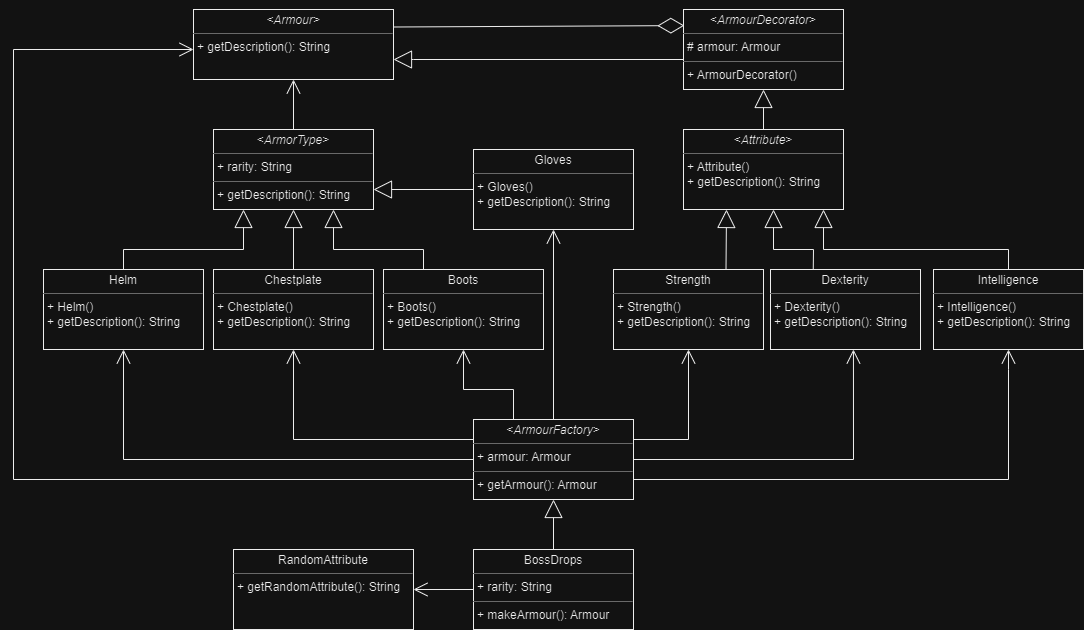

The diagram above was exported from draw.io. Its source (the exported page's mxGraphModel, read from the mxfile embedded in the PNG):
<mxGraphModel dx="1674" dy="739" grid="1" gridSize="10" guides="1" tooltips="1" connect="1" arrows="1" fold="1" page="1" pageScale="1" pageWidth="827" pageHeight="1169" math="0" shadow="0">
  <root>
    <mxCell id="WIyWlLk6GJQsqaUBKTNV-0" />
    <mxCell id="WIyWlLk6GJQsqaUBKTNV-1" parent="WIyWlLk6GJQsqaUBKTNV-0" />
    <mxCell id="h6iKTFP2LxMeGp-C5rs4-20" value="&lt;p style=&quot;margin: 0px ; margin-top: 4px ; text-align: center&quot;&gt;&lt;i&gt;&amp;lt;Armour&amp;gt;&lt;/i&gt;&lt;/p&gt;&lt;hr size=&quot;1&quot;&gt;&lt;p style=&quot;margin: 0px ; margin-left: 4px&quot;&gt;+ getDescription(): String&lt;br&gt;&lt;/p&gt;" style="verticalAlign=top;align=left;overflow=fill;fontSize=12;fontFamily=Helvetica;html=1;" parent="WIyWlLk6GJQsqaUBKTNV-1" vertex="1">
      <mxGeometry x="300" y="40" width="200" height="70" as="geometry" />
    </mxCell>
    <mxCell id="h6iKTFP2LxMeGp-C5rs4-21" value="&lt;p style=&quot;margin: 0px ; margin-top: 4px ; text-align: center&quot;&gt;&amp;lt;&lt;i&gt;ArmorType&lt;/i&gt;&amp;gt;&lt;/p&gt;&lt;hr size=&quot;1&quot;&gt;&lt;p style=&quot;margin: 0px ; margin-left: 4px&quot;&gt;+ rarity: String&lt;/p&gt;&lt;hr size=&quot;1&quot;&gt;&lt;p style=&quot;margin: 0px ; margin-left: 4px&quot;&gt;+ getDescription(): String&lt;/p&gt;" style="verticalAlign=top;align=left;overflow=fill;fontSize=12;fontFamily=Helvetica;html=1;" parent="WIyWlLk6GJQsqaUBKTNV-1" vertex="1">
      <mxGeometry x="320" y="160" width="160" height="80" as="geometry" />
    </mxCell>
    <mxCell id="h6iKTFP2LxMeGp-C5rs4-25" value="" style="endArrow=block;endSize=16;endFill=0;html=1;rounded=0;" parent="WIyWlLk6GJQsqaUBKTNV-1" source="h6iKTFP2LxMeGp-C5rs4-42" edge="1">
      <mxGeometry width="160" relative="1" as="geometry">
        <mxPoint x="400" y="310" as="sourcePoint" />
        <mxPoint x="350" y="240" as="targetPoint" />
        <Array as="points">
          <mxPoint x="230" y="280" />
          <mxPoint x="350" y="280" />
        </Array>
      </mxGeometry>
    </mxCell>
    <mxCell id="h6iKTFP2LxMeGp-C5rs4-26" value="&lt;p style=&quot;margin: 0px ; margin-top: 4px ; text-align: center&quot;&gt;&amp;lt;&lt;i&gt;ArmourDecorator&lt;/i&gt;&amp;gt;&lt;/p&gt;&lt;hr size=&quot;1&quot;&gt;&lt;p style=&quot;margin: 0px ; margin-left: 4px&quot;&gt;# armour: Armour&lt;/p&gt;&lt;hr size=&quot;1&quot;&gt;&lt;p style=&quot;margin: 0px ; margin-left: 4px&quot;&gt;+ ArmourDecorator()&lt;/p&gt;" style="verticalAlign=top;align=left;overflow=fill;fontSize=12;fontFamily=Helvetica;html=1;" parent="WIyWlLk6GJQsqaUBKTNV-1" vertex="1">
      <mxGeometry x="790" y="40" width="160" height="80" as="geometry" />
    </mxCell>
    <mxCell id="h6iKTFP2LxMeGp-C5rs4-38" value="&lt;p style=&quot;margin: 0px ; margin-top: 4px ; text-align: center&quot;&gt;&amp;lt;&lt;i&gt;ArmourFactory&lt;/i&gt;&amp;gt;&lt;/p&gt;&lt;hr size=&quot;1&quot;&gt;&lt;p style=&quot;margin: 0px ; margin-left: 4px&quot;&gt;+ armour: Armour&lt;/p&gt;&lt;hr size=&quot;1&quot;&gt;&lt;p style=&quot;margin: 0px ; margin-left: 4px&quot;&gt;+ getArmour(): Armour&lt;/p&gt;" style="verticalAlign=top;align=left;overflow=fill;fontSize=12;fontFamily=Helvetica;html=1;" parent="WIyWlLk6GJQsqaUBKTNV-1" vertex="1">
      <mxGeometry x="580" y="450" width="160" height="80" as="geometry" />
    </mxCell>
    <mxCell id="h6iKTFP2LxMeGp-C5rs4-41" value="" style="endArrow=open;endFill=1;endSize=12;html=1;rounded=0;exitX=0.5;exitY=0;exitDx=0;exitDy=0;" parent="WIyWlLk6GJQsqaUBKTNV-1" source="h6iKTFP2LxMeGp-C5rs4-21" target="h6iKTFP2LxMeGp-C5rs4-20" edge="1">
      <mxGeometry width="160" relative="1" as="geometry">
        <mxPoint x="330" y="200" as="sourcePoint" />
        <mxPoint x="490" y="200" as="targetPoint" />
      </mxGeometry>
    </mxCell>
    <mxCell id="h6iKTFP2LxMeGp-C5rs4-42" value="&lt;p style=&quot;margin: 0px ; margin-top: 4px ; text-align: center&quot;&gt;Helm&lt;/p&gt;&lt;hr size=&quot;1&quot;&gt;&lt;p style=&quot;margin: 0px ; margin-left: 4px&quot;&gt;+ Helm()&lt;/p&gt;&lt;p style=&quot;margin: 0px ; margin-left: 4px&quot;&gt;+ getDescription(): String&lt;/p&gt;" style="verticalAlign=top;align=left;overflow=fill;fontSize=12;fontFamily=Helvetica;html=1;" parent="WIyWlLk6GJQsqaUBKTNV-1" vertex="1">
      <mxGeometry x="150" y="300" width="160" height="80" as="geometry" />
    </mxCell>
    <mxCell id="h6iKTFP2LxMeGp-C5rs4-53" value="" style="endArrow=block;endSize=16;endFill=0;html=1;rounded=0;exitX=0;exitY=0.625;exitDx=0;exitDy=0;exitPerimeter=0;" parent="WIyWlLk6GJQsqaUBKTNV-1" source="h6iKTFP2LxMeGp-C5rs4-26" edge="1">
      <mxGeometry width="160" relative="1" as="geometry">
        <mxPoint x="410" y="310" as="sourcePoint" />
        <mxPoint x="500" y="90" as="targetPoint" />
        <Array as="points">
          <mxPoint x="520" y="90" />
        </Array>
      </mxGeometry>
    </mxCell>
    <mxCell id="h6iKTFP2LxMeGp-C5rs4-54" value="" style="endArrow=diamondThin;endFill=0;endSize=24;html=1;rounded=0;exitX=1;exitY=0.25;exitDx=0;exitDy=0;entryX=0.005;entryY=0.201;entryDx=0;entryDy=0;entryPerimeter=0;" parent="WIyWlLk6GJQsqaUBKTNV-1" source="h6iKTFP2LxMeGp-C5rs4-20" target="h6iKTFP2LxMeGp-C5rs4-26" edge="1">
      <mxGeometry width="160" relative="1" as="geometry">
        <mxPoint x="530" y="40" as="sourcePoint" />
        <mxPoint x="590" y="50" as="targetPoint" />
      </mxGeometry>
    </mxCell>
    <mxCell id="h6iKTFP2LxMeGp-C5rs4-56" value="&lt;p style=&quot;margin: 0px ; margin-top: 4px ; text-align: center&quot;&gt;&amp;lt;&lt;i&gt;Attribute&lt;/i&gt;&amp;gt;&lt;/p&gt;&lt;hr size=&quot;1&quot;&gt;&lt;p style=&quot;margin: 0px ; margin-left: 4px&quot;&gt;+ Attribute()&lt;/p&gt;&lt;p style=&quot;margin: 0px ; margin-left: 4px&quot;&gt;+ getDescription(): String&lt;/p&gt;" style="verticalAlign=top;align=left;overflow=fill;fontSize=12;fontFamily=Helvetica;html=1;" parent="WIyWlLk6GJQsqaUBKTNV-1" vertex="1">
      <mxGeometry x="790" y="160" width="160" height="80" as="geometry" />
    </mxCell>
    <mxCell id="h6iKTFP2LxMeGp-C5rs4-60" value="" style="endArrow=block;endSize=16;endFill=0;html=1;rounded=0;" parent="WIyWlLk6GJQsqaUBKTNV-1" source="h6iKTFP2LxMeGp-C5rs4-56" target="h6iKTFP2LxMeGp-C5rs4-26" edge="1">
      <mxGeometry width="160" relative="1" as="geometry">
        <mxPoint x="730" y="200" as="sourcePoint" />
        <mxPoint x="730" y="140" as="targetPoint" />
      </mxGeometry>
    </mxCell>
    <mxCell id="h6iKTFP2LxMeGp-C5rs4-61" value="&lt;p style=&quot;margin: 0px ; margin-top: 4px ; text-align: center&quot;&gt;Strength&lt;/p&gt;&lt;hr size=&quot;1&quot;&gt;&lt;p style=&quot;margin: 0px ; margin-left: 4px&quot;&gt;+ Strength()&lt;/p&gt;&lt;p style=&quot;margin: 0px ; margin-left: 4px&quot;&gt;+ getDescription(): String&lt;/p&gt;" style="verticalAlign=top;align=left;overflow=fill;fontSize=12;fontFamily=Helvetica;html=1;" parent="WIyWlLk6GJQsqaUBKTNV-1" vertex="1">
      <mxGeometry x="720" y="300" width="150" height="80" as="geometry" />
    </mxCell>
    <mxCell id="h6iKTFP2LxMeGp-C5rs4-62" value="&lt;p style=&quot;margin: 0px ; margin-top: 4px ; text-align: center&quot;&gt;Dexterity&lt;/p&gt;&lt;hr size=&quot;1&quot;&gt;&lt;p style=&quot;margin: 0px ; margin-left: 4px&quot;&gt;+ Dexterity()&lt;/p&gt;&lt;p style=&quot;margin: 0px ; margin-left: 4px&quot;&gt;+ getDescription(): String&lt;/p&gt;" style="verticalAlign=top;align=left;overflow=fill;fontSize=12;fontFamily=Helvetica;html=1;" parent="WIyWlLk6GJQsqaUBKTNV-1" vertex="1">
      <mxGeometry x="877" y="300" width="150" height="80" as="geometry" />
    </mxCell>
    <mxCell id="h6iKTFP2LxMeGp-C5rs4-63" value="&lt;p style=&quot;margin: 0px ; margin-top: 4px ; text-align: center&quot;&gt;Intelligence&lt;/p&gt;&lt;hr size=&quot;1&quot;&gt;&lt;p style=&quot;margin: 0px ; margin-left: 4px&quot;&gt;+ Intelligence()&lt;/p&gt;&lt;p style=&quot;margin: 0px ; margin-left: 4px&quot;&gt;+ getDescription(): String&lt;/p&gt;" style="verticalAlign=top;align=left;overflow=fill;fontSize=12;fontFamily=Helvetica;html=1;" parent="WIyWlLk6GJQsqaUBKTNV-1" vertex="1">
      <mxGeometry x="1040" y="300" width="150" height="80" as="geometry" />
    </mxCell>
    <mxCell id="h6iKTFP2LxMeGp-C5rs4-65" value="" style="endArrow=block;endSize=16;endFill=0;html=1;rounded=0;exitX=0.75;exitY=0;exitDx=0;exitDy=0;" parent="WIyWlLk6GJQsqaUBKTNV-1" source="h6iKTFP2LxMeGp-C5rs4-61" edge="1">
      <mxGeometry width="160" relative="1" as="geometry">
        <mxPoint x="730" y="290" as="sourcePoint" />
        <mxPoint x="833" y="240" as="targetPoint" />
      </mxGeometry>
    </mxCell>
    <mxCell id="h6iKTFP2LxMeGp-C5rs4-66" value="" style="endArrow=block;endSize=16;endFill=0;html=1;rounded=0;exitX=0.285;exitY=-0.006;exitDx=0;exitDy=0;exitPerimeter=0;" parent="WIyWlLk6GJQsqaUBKTNV-1" source="h6iKTFP2LxMeGp-C5rs4-62" edge="1">
      <mxGeometry width="160" relative="1" as="geometry">
        <mxPoint x="1060" y="250" as="sourcePoint" />
        <mxPoint x="880" y="240" as="targetPoint" />
        <Array as="points">
          <mxPoint x="920" y="280" />
          <mxPoint x="880" y="280" />
        </Array>
      </mxGeometry>
    </mxCell>
    <mxCell id="h6iKTFP2LxMeGp-C5rs4-67" value="" style="endArrow=block;endSize=16;endFill=0;html=1;rounded=0;entryX=0.875;entryY=1;entryDx=0;entryDy=0;entryPerimeter=0;" parent="WIyWlLk6GJQsqaUBKTNV-1" source="h6iKTFP2LxMeGp-C5rs4-63" target="h6iKTFP2LxMeGp-C5rs4-56" edge="1">
      <mxGeometry width="160" relative="1" as="geometry">
        <mxPoint x="1130" y="280" as="sourcePoint" />
        <mxPoint x="1130" y="219.9999999999999" as="targetPoint" />
        <Array as="points">
          <mxPoint x="1115" y="280" />
          <mxPoint x="930" y="280" />
        </Array>
      </mxGeometry>
    </mxCell>
    <mxCell id="h6iKTFP2LxMeGp-C5rs4-68" value="&lt;p style=&quot;margin: 0px ; margin-top: 4px ; text-align: center&quot;&gt;Chestplate&lt;/p&gt;&lt;hr size=&quot;1&quot;&gt;&lt;p style=&quot;margin: 0px ; margin-left: 4px&quot;&gt;+ Chestplate()&lt;/p&gt;&lt;p style=&quot;margin: 0px ; margin-left: 4px&quot;&gt;+ getDescription(): String&lt;/p&gt;" style="verticalAlign=top;align=left;overflow=fill;fontSize=12;fontFamily=Helvetica;html=1;" parent="WIyWlLk6GJQsqaUBKTNV-1" vertex="1">
      <mxGeometry x="320" y="300" width="160" height="80" as="geometry" />
    </mxCell>
    <mxCell id="h6iKTFP2LxMeGp-C5rs4-69" value="" style="endArrow=block;endSize=16;endFill=0;html=1;rounded=0;exitX=0.5;exitY=0;exitDx=0;exitDy=0;entryX=0.5;entryY=1;entryDx=0;entryDy=0;" parent="WIyWlLk6GJQsqaUBKTNV-1" source="h6iKTFP2LxMeGp-C5rs4-68" target="h6iKTFP2LxMeGp-C5rs4-21" edge="1">
      <mxGeometry width="160" relative="1" as="geometry">
        <mxPoint x="280" y="310" as="sourcePoint" />
        <mxPoint x="440" y="240" as="targetPoint" />
      </mxGeometry>
    </mxCell>
    <mxCell id="h6iKTFP2LxMeGp-C5rs4-70" value="&lt;p style=&quot;margin: 0px ; margin-top: 4px ; text-align: center&quot;&gt;Boots&lt;/p&gt;&lt;hr size=&quot;1&quot;&gt;&lt;p style=&quot;margin: 0px ; margin-left: 4px&quot;&gt;+ Boots()&lt;/p&gt;&lt;p style=&quot;margin: 0px ; margin-left: 4px&quot;&gt;+ getDescription(): String&lt;/p&gt;" style="verticalAlign=top;align=left;overflow=fill;fontSize=12;fontFamily=Helvetica;html=1;" parent="WIyWlLk6GJQsqaUBKTNV-1" vertex="1">
      <mxGeometry x="490" y="300" width="160" height="80" as="geometry" />
    </mxCell>
    <mxCell id="h6iKTFP2LxMeGp-C5rs4-71" value="" style="endArrow=block;endSize=16;endFill=0;html=1;rounded=0;exitX=0.25;exitY=0;exitDx=0;exitDy=0;entryX=0.75;entryY=1;entryDx=0;entryDy=0;" parent="WIyWlLk6GJQsqaUBKTNV-1" source="h6iKTFP2LxMeGp-C5rs4-70" target="h6iKTFP2LxMeGp-C5rs4-21" edge="1">
      <mxGeometry width="160" relative="1" as="geometry">
        <mxPoint x="560" y="270" as="sourcePoint" />
        <mxPoint x="530" y="200" as="targetPoint" />
        <Array as="points">
          <mxPoint x="530" y="280" />
          <mxPoint x="440" y="280" />
        </Array>
      </mxGeometry>
    </mxCell>
    <mxCell id="h6iKTFP2LxMeGp-C5rs4-72" value="&lt;p style=&quot;margin: 0px ; margin-top: 4px ; text-align: center&quot;&gt;Gloves&lt;/p&gt;&lt;hr size=&quot;1&quot;&gt;&lt;p style=&quot;margin: 0px ; margin-left: 4px&quot;&gt;+ Gloves()&lt;/p&gt;&lt;p style=&quot;margin: 0px ; margin-left: 4px&quot;&gt;+ getDescription(): String&lt;/p&gt;" style="verticalAlign=top;align=left;overflow=fill;fontSize=12;fontFamily=Helvetica;html=1;" parent="WIyWlLk6GJQsqaUBKTNV-1" vertex="1">
      <mxGeometry x="580" y="180" width="160" height="80" as="geometry" />
    </mxCell>
    <mxCell id="h6iKTFP2LxMeGp-C5rs4-73" value="" style="endArrow=block;endSize=16;endFill=0;html=1;rounded=0;entryX=1;entryY=0.75;entryDx=0;entryDy=0;" parent="WIyWlLk6GJQsqaUBKTNV-1" source="h6iKTFP2LxMeGp-C5rs4-72" target="h6iKTFP2LxMeGp-C5rs4-21" edge="1">
      <mxGeometry width="160" relative="1" as="geometry">
        <mxPoint x="510" y="240" as="sourcePoint" />
        <mxPoint x="510" y="179.9999999999999" as="targetPoint" />
      </mxGeometry>
    </mxCell>
    <mxCell id="h6iKTFP2LxMeGp-C5rs4-76" value="" style="endArrow=open;endFill=1;endSize=12;html=1;rounded=0;exitX=0;exitY=0.75;exitDx=0;exitDy=0;" parent="WIyWlLk6GJQsqaUBKTNV-1" source="h6iKTFP2LxMeGp-C5rs4-38" edge="1">
      <mxGeometry width="160" relative="1" as="geometry">
        <mxPoint x="140" y="170" as="sourcePoint" />
        <mxPoint x="300" y="80" as="targetPoint" />
        <Array as="points">
          <mxPoint x="120" y="510" />
          <mxPoint x="120" y="80" />
        </Array>
      </mxGeometry>
    </mxCell>
    <mxCell id="h6iKTFP2LxMeGp-C5rs4-77" value="&lt;p style=&quot;margin: 0px ; margin-top: 4px ; text-align: center&quot;&gt;BossDrops&lt;/p&gt;&lt;hr size=&quot;1&quot;&gt;&lt;p style=&quot;margin: 0px ; margin-left: 4px&quot;&gt;+ rarity: String&lt;/p&gt;&lt;hr size=&quot;1&quot;&gt;&lt;p style=&quot;margin: 0px ; margin-left: 4px&quot;&gt;+ makeArmour(): Armour&lt;/p&gt;" style="verticalAlign=top;align=left;overflow=fill;fontSize=12;fontFamily=Helvetica;html=1;" parent="WIyWlLk6GJQsqaUBKTNV-1" vertex="1">
      <mxGeometry x="580" y="580" width="160" height="80" as="geometry" />
    </mxCell>
    <mxCell id="h6iKTFP2LxMeGp-C5rs4-78" value="" style="endArrow=block;endSize=16;endFill=0;html=1;rounded=0;entryX=0.5;entryY=1;entryDx=0;entryDy=0;" parent="WIyWlLk6GJQsqaUBKTNV-1" source="h6iKTFP2LxMeGp-C5rs4-77" target="h6iKTFP2LxMeGp-C5rs4-38" edge="1">
      <mxGeometry width="160" relative="1" as="geometry">
        <mxPoint x="60" y="210" as="sourcePoint" />
        <mxPoint x="130" y="160" as="targetPoint" />
      </mxGeometry>
    </mxCell>
    <mxCell id="h6iKTFP2LxMeGp-C5rs4-81" value="&lt;p style=&quot;margin: 0px ; margin-top: 4px ; text-align: center&quot;&gt;RandomAttribute&lt;/p&gt;&lt;hr size=&quot;1&quot;&gt;&lt;p style=&quot;margin: 0px ; margin-left: 4px&quot;&gt;+ getRandomAttribute(): String&lt;/p&gt;" style="verticalAlign=top;align=left;overflow=fill;fontSize=12;fontFamily=Helvetica;html=1;" parent="WIyWlLk6GJQsqaUBKTNV-1" vertex="1">
      <mxGeometry x="340" y="580" width="180" height="80" as="geometry" />
    </mxCell>
    <mxCell id="h6iKTFP2LxMeGp-C5rs4-82" value="" style="endArrow=open;endFill=1;endSize=12;html=1;rounded=0;exitX=0;exitY=0.5;exitDx=0;exitDy=0;" parent="WIyWlLk6GJQsqaUBKTNV-1" source="h6iKTFP2LxMeGp-C5rs4-77" target="h6iKTFP2LxMeGp-C5rs4-81" edge="1">
      <mxGeometry width="160" relative="1" as="geometry">
        <mxPoint x="-30" y="195" as="sourcePoint" />
        <mxPoint x="-30" y="145" as="targetPoint" />
      </mxGeometry>
    </mxCell>
    <mxCell id="h6iKTFP2LxMeGp-C5rs4-83" value="" style="endArrow=open;endFill=1;endSize=12;html=1;rounded=0;exitX=1;exitY=0.25;exitDx=0;exitDy=0;entryX=0.5;entryY=1;entryDx=0;entryDy=0;" parent="WIyWlLk6GJQsqaUBKTNV-1" source="h6iKTFP2LxMeGp-C5rs4-38" target="h6iKTFP2LxMeGp-C5rs4-61" edge="1">
      <mxGeometry width="160" relative="1" as="geometry">
        <mxPoint x="70" y="40" as="sourcePoint" />
        <mxPoint x="790" y="440" as="targetPoint" />
        <Array as="points">
          <mxPoint x="795" y="470" />
        </Array>
      </mxGeometry>
    </mxCell>
    <mxCell id="h6iKTFP2LxMeGp-C5rs4-84" value="" style="endArrow=open;endFill=1;endSize=12;html=1;rounded=0;entryX=0.553;entryY=1;entryDx=0;entryDy=0;entryPerimeter=0;exitX=1;exitY=0.5;exitDx=0;exitDy=0;" parent="WIyWlLk6GJQsqaUBKTNV-1" source="h6iKTFP2LxMeGp-C5rs4-38" target="h6iKTFP2LxMeGp-C5rs4-62" edge="1">
      <mxGeometry width="160" relative="1" as="geometry">
        <mxPoint x="770" y="660" as="sourcePoint" />
        <mxPoint x="930" y="470" as="targetPoint" />
        <Array as="points">
          <mxPoint x="960" y="490" />
        </Array>
      </mxGeometry>
    </mxCell>
    <mxCell id="h6iKTFP2LxMeGp-C5rs4-85" value="" style="endArrow=open;endFill=1;endSize=12;html=1;rounded=0;exitX=1;exitY=0.75;exitDx=0;exitDy=0;entryX=0.5;entryY=1;entryDx=0;entryDy=0;" parent="WIyWlLk6GJQsqaUBKTNV-1" source="h6iKTFP2LxMeGp-C5rs4-38" target="h6iKTFP2LxMeGp-C5rs4-63" edge="1">
      <mxGeometry width="160" relative="1" as="geometry">
        <mxPoint x="130" y="49.99999999999977" as="sourcePoint" />
        <mxPoint x="969.9499999999998" y="390" as="targetPoint" />
        <Array as="points">
          <mxPoint x="1115" y="510" />
          <mxPoint x="1115" y="400" />
        </Array>
      </mxGeometry>
    </mxCell>
    <mxCell id="h6iKTFP2LxMeGp-C5rs4-86" value="" style="endArrow=open;endFill=1;endSize=12;html=1;rounded=0;exitX=0;exitY=0.5;exitDx=0;exitDy=0;" parent="WIyWlLk6GJQsqaUBKTNV-1" source="h6iKTFP2LxMeGp-C5rs4-38" target="h6iKTFP2LxMeGp-C5rs4-42" edge="1">
      <mxGeometry width="160" relative="1" as="geometry">
        <mxPoint x="520" y="680" as="sourcePoint" />
        <mxPoint x="350" y="420" as="targetPoint" />
        <Array as="points">
          <mxPoint x="230" y="490" />
        </Array>
      </mxGeometry>
    </mxCell>
    <mxCell id="h6iKTFP2LxMeGp-C5rs4-87" value="" style="endArrow=open;endFill=1;endSize=12;html=1;rounded=0;exitX=0;exitY=0.25;exitDx=0;exitDy=0;" parent="WIyWlLk6GJQsqaUBKTNV-1" source="h6iKTFP2LxMeGp-C5rs4-38" target="h6iKTFP2LxMeGp-C5rs4-68" edge="1">
      <mxGeometry width="160" relative="1" as="geometry">
        <mxPoint x="50" y="109.99999999999977" as="sourcePoint" />
        <mxPoint x="240" y="390" as="targetPoint" />
        <Array as="points">
          <mxPoint x="400" y="470" />
        </Array>
      </mxGeometry>
    </mxCell>
    <mxCell id="wGZNVfeDGofVb1XFGV_U-2" value="" style="endArrow=open;endFill=1;endSize=12;html=1;rounded=0;entryX=0.5;entryY=1;entryDx=0;entryDy=0;exitX=0.5;exitY=0;exitDx=0;exitDy=0;" parent="WIyWlLk6GJQsqaUBKTNV-1" source="h6iKTFP2LxMeGp-C5rs4-38" target="h6iKTFP2LxMeGp-C5rs4-72" edge="1">
      <mxGeometry width="160" relative="1" as="geometry">
        <mxPoint x="660" y="420" as="sourcePoint" />
        <mxPoint x="110" y="430" as="targetPoint" />
        <Array as="points" />
      </mxGeometry>
    </mxCell>
    <mxCell id="wGZNVfeDGofVb1XFGV_U-4" value="" style="endArrow=open;endFill=1;endSize=12;html=1;rounded=0;exitX=0.25;exitY=0;exitDx=0;exitDy=0;entryX=0.5;entryY=1;entryDx=0;entryDy=0;" parent="WIyWlLk6GJQsqaUBKTNV-1" source="h6iKTFP2LxMeGp-C5rs4-38" target="h6iKTFP2LxMeGp-C5rs4-70" edge="1">
      <mxGeometry width="160" relative="1" as="geometry">
        <mxPoint x="780" y="670" as="sourcePoint" />
        <mxPoint x="740" y="400" as="targetPoint" />
        <Array as="points">
          <mxPoint x="620" y="420" />
          <mxPoint x="570" y="420" />
        </Array>
      </mxGeometry>
    </mxCell>
  </root>
</mxGraphModel>